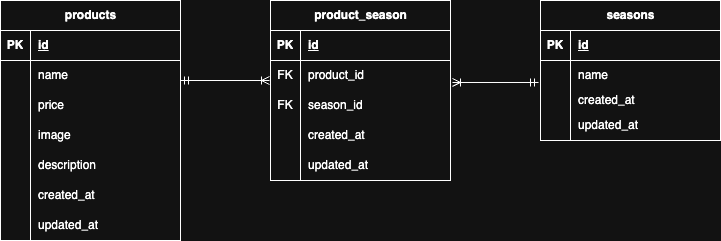

The diagram above was exported from draw.io. Its source (the exported page's mxGraphModel, read from the mxfile embedded in the PNG):
<mxGraphModel dx="940" dy="759" grid="1" gridSize="10" guides="1" tooltips="1" connect="1" arrows="1" fold="1" page="1" pageScale="1" pageWidth="827" pageHeight="1169" math="0" shadow="0">
  <root>
    <mxCell id="0" />
    <mxCell id="1" parent="0" />
    <mxCell id="2" value="&lt;span class=&quot;notion-enable-hover&quot; data-token-index=&quot;0&quot;&gt;products&lt;/span&gt;" style="shape=table;startSize=30;container=1;collapsible=1;childLayout=tableLayout;fixedRows=1;rowLines=0;fontStyle=1;align=center;resizeLast=1;html=1;" parent="1" vertex="1">
      <mxGeometry x="20" y="80" width="180" height="240" as="geometry" />
    </mxCell>
    <mxCell id="3" value="" style="shape=tableRow;horizontal=0;startSize=0;swimlaneHead=0;swimlaneBody=0;fillColor=none;collapsible=0;dropTarget=0;points=[[0,0.5],[1,0.5]];portConstraint=eastwest;top=0;left=0;right=0;bottom=1;" parent="2" vertex="1">
      <mxGeometry y="30" width="180" height="30" as="geometry" />
    </mxCell>
    <mxCell id="4" value="PK" style="shape=partialRectangle;connectable=0;fillColor=none;top=0;left=0;bottom=0;right=0;fontStyle=1;overflow=hidden;whiteSpace=wrap;html=1;" parent="3" vertex="1">
      <mxGeometry width="30" height="30" as="geometry">
        <mxRectangle width="30" height="30" as="alternateBounds" />
      </mxGeometry>
    </mxCell>
    <mxCell id="5" value="id" style="shape=partialRectangle;connectable=0;fillColor=none;top=0;left=0;bottom=0;right=0;align=left;spacingLeft=6;fontStyle=5;overflow=hidden;whiteSpace=wrap;html=1;" parent="3" vertex="1">
      <mxGeometry x="30" width="150" height="30" as="geometry">
        <mxRectangle width="150" height="30" as="alternateBounds" />
      </mxGeometry>
    </mxCell>
    <mxCell id="6" value="" style="shape=tableRow;horizontal=0;startSize=0;swimlaneHead=0;swimlaneBody=0;fillColor=none;collapsible=0;dropTarget=0;points=[[0,0.5],[1,0.5]];portConstraint=eastwest;top=0;left=0;right=0;bottom=0;" parent="2" vertex="1">
      <mxGeometry y="60" width="180" height="30" as="geometry" />
    </mxCell>
    <mxCell id="7" value="" style="shape=partialRectangle;connectable=0;fillColor=none;top=0;left=0;bottom=0;right=0;editable=1;overflow=hidden;whiteSpace=wrap;html=1;" parent="6" vertex="1">
      <mxGeometry width="30" height="30" as="geometry">
        <mxRectangle width="30" height="30" as="alternateBounds" />
      </mxGeometry>
    </mxCell>
    <mxCell id="8" value="name" style="shape=partialRectangle;connectable=0;fillColor=none;top=0;left=0;bottom=0;right=0;align=left;spacingLeft=6;overflow=hidden;whiteSpace=wrap;html=1;" parent="6" vertex="1">
      <mxGeometry x="30" width="150" height="30" as="geometry">
        <mxRectangle width="150" height="30" as="alternateBounds" />
      </mxGeometry>
    </mxCell>
    <mxCell id="9" value="" style="shape=tableRow;horizontal=0;startSize=0;swimlaneHead=0;swimlaneBody=0;fillColor=none;collapsible=0;dropTarget=0;points=[[0,0.5],[1,0.5]];portConstraint=eastwest;top=0;left=0;right=0;bottom=0;" parent="2" vertex="1">
      <mxGeometry y="90" width="180" height="30" as="geometry" />
    </mxCell>
    <mxCell id="10" value="" style="shape=partialRectangle;connectable=0;fillColor=none;top=0;left=0;bottom=0;right=0;editable=1;overflow=hidden;whiteSpace=wrap;html=1;" parent="9" vertex="1">
      <mxGeometry width="30" height="30" as="geometry">
        <mxRectangle width="30" height="30" as="alternateBounds" />
      </mxGeometry>
    </mxCell>
    <mxCell id="11" value="price" style="shape=partialRectangle;connectable=0;fillColor=none;top=0;left=0;bottom=0;right=0;align=left;spacingLeft=6;overflow=hidden;whiteSpace=wrap;html=1;" parent="9" vertex="1">
      <mxGeometry x="30" width="150" height="30" as="geometry">
        <mxRectangle width="150" height="30" as="alternateBounds" />
      </mxGeometry>
    </mxCell>
    <mxCell id="12" value="" style="shape=tableRow;horizontal=0;startSize=0;swimlaneHead=0;swimlaneBody=0;fillColor=none;collapsible=0;dropTarget=0;points=[[0,0.5],[1,0.5]];portConstraint=eastwest;top=0;left=0;right=0;bottom=0;" parent="2" vertex="1">
      <mxGeometry y="120" width="180" height="30" as="geometry" />
    </mxCell>
    <mxCell id="13" value="" style="shape=partialRectangle;connectable=0;fillColor=none;top=0;left=0;bottom=0;right=0;editable=1;overflow=hidden;whiteSpace=wrap;html=1;" parent="12" vertex="1">
      <mxGeometry width="30" height="30" as="geometry">
        <mxRectangle width="30" height="30" as="alternateBounds" />
      </mxGeometry>
    </mxCell>
    <mxCell id="14" value="image" style="shape=partialRectangle;connectable=0;fillColor=none;top=0;left=0;bottom=0;right=0;align=left;spacingLeft=6;overflow=hidden;whiteSpace=wrap;html=1;" parent="12" vertex="1">
      <mxGeometry x="30" width="150" height="30" as="geometry">
        <mxRectangle width="150" height="30" as="alternateBounds" />
      </mxGeometry>
    </mxCell>
    <mxCell id="15" style="shape=tableRow;horizontal=0;startSize=0;swimlaneHead=0;swimlaneBody=0;fillColor=none;collapsible=0;dropTarget=0;points=[[0,0.5],[1,0.5]];portConstraint=eastwest;top=0;left=0;right=0;bottom=0;" parent="2" vertex="1">
      <mxGeometry y="150" width="180" height="30" as="geometry" />
    </mxCell>
    <mxCell id="16" style="shape=partialRectangle;connectable=0;fillColor=none;top=0;left=0;bottom=0;right=0;editable=1;overflow=hidden;whiteSpace=wrap;html=1;" parent="15" vertex="1">
      <mxGeometry width="30" height="30" as="geometry">
        <mxRectangle width="30" height="30" as="alternateBounds" />
      </mxGeometry>
    </mxCell>
    <mxCell id="17" value="description" style="shape=partialRectangle;connectable=0;fillColor=none;top=0;left=0;bottom=0;right=0;align=left;spacingLeft=6;overflow=hidden;whiteSpace=wrap;html=1;" parent="15" vertex="1">
      <mxGeometry x="30" width="150" height="30" as="geometry">
        <mxRectangle width="150" height="30" as="alternateBounds" />
      </mxGeometry>
    </mxCell>
    <mxCell id="21" style="shape=tableRow;horizontal=0;startSize=0;swimlaneHead=0;swimlaneBody=0;fillColor=none;collapsible=0;dropTarget=0;points=[[0,0.5],[1,0.5]];portConstraint=eastwest;top=0;left=0;right=0;bottom=0;" parent="2" vertex="1">
      <mxGeometry y="180" width="180" height="30" as="geometry" />
    </mxCell>
    <mxCell id="22" style="shape=partialRectangle;connectable=0;fillColor=none;top=0;left=0;bottom=0;right=0;editable=1;overflow=hidden;whiteSpace=wrap;html=1;" parent="21" vertex="1">
      <mxGeometry width="30" height="30" as="geometry">
        <mxRectangle width="30" height="30" as="alternateBounds" />
      </mxGeometry>
    </mxCell>
    <mxCell id="23" value="&lt;meta charset=&quot;utf-8&quot;&gt;created_at" style="shape=partialRectangle;connectable=0;fillColor=none;top=0;left=0;bottom=0;right=0;align=left;spacingLeft=6;overflow=hidden;whiteSpace=wrap;html=1;" parent="21" vertex="1">
      <mxGeometry x="30" width="150" height="30" as="geometry">
        <mxRectangle width="150" height="30" as="alternateBounds" />
      </mxGeometry>
    </mxCell>
    <mxCell id="18" style="shape=tableRow;horizontal=0;startSize=0;swimlaneHead=0;swimlaneBody=0;fillColor=none;collapsible=0;dropTarget=0;points=[[0,0.5],[1,0.5]];portConstraint=eastwest;top=0;left=0;right=0;bottom=0;" parent="2" vertex="1">
      <mxGeometry y="210" width="180" height="30" as="geometry" />
    </mxCell>
    <mxCell id="19" style="shape=partialRectangle;connectable=0;fillColor=none;top=0;left=0;bottom=0;right=0;editable=1;overflow=hidden;whiteSpace=wrap;html=1;" parent="18" vertex="1">
      <mxGeometry width="30" height="30" as="geometry">
        <mxRectangle width="30" height="30" as="alternateBounds" />
      </mxGeometry>
    </mxCell>
    <mxCell id="20" value="updated_at" style="shape=partialRectangle;connectable=0;fillColor=none;top=0;left=0;bottom=0;right=0;align=left;spacingLeft=6;overflow=hidden;whiteSpace=wrap;html=1;" parent="18" vertex="1">
      <mxGeometry x="30" width="150" height="30" as="geometry">
        <mxRectangle width="150" height="30" as="alternateBounds" />
      </mxGeometry>
    </mxCell>
    <mxCell id="24" value="&lt;span class=&quot;notion-enable-hover&quot; data-token-index=&quot;0&quot;&gt;product_season&lt;/span&gt;" style="shape=table;startSize=30;container=1;collapsible=1;childLayout=tableLayout;fixedRows=1;rowLines=0;fontStyle=1;align=center;resizeLast=1;html=1;" parent="1" vertex="1">
      <mxGeometry x="290" y="80" width="180" height="180" as="geometry" />
    </mxCell>
    <mxCell id="25" value="" style="shape=tableRow;horizontal=0;startSize=0;swimlaneHead=0;swimlaneBody=0;fillColor=none;collapsible=0;dropTarget=0;points=[[0,0.5],[1,0.5]];portConstraint=eastwest;top=0;left=0;right=0;bottom=1;" parent="24" vertex="1">
      <mxGeometry y="30" width="180" height="30" as="geometry" />
    </mxCell>
    <mxCell id="26" value="PK" style="shape=partialRectangle;connectable=0;fillColor=none;top=0;left=0;bottom=0;right=0;fontStyle=1;overflow=hidden;whiteSpace=wrap;html=1;" parent="25" vertex="1">
      <mxGeometry width="30" height="30" as="geometry">
        <mxRectangle width="30" height="30" as="alternateBounds" />
      </mxGeometry>
    </mxCell>
    <mxCell id="27" value="id" style="shape=partialRectangle;connectable=0;fillColor=none;top=0;left=0;bottom=0;right=0;align=left;spacingLeft=6;fontStyle=5;overflow=hidden;whiteSpace=wrap;html=1;" parent="25" vertex="1">
      <mxGeometry x="30" width="150" height="30" as="geometry">
        <mxRectangle width="150" height="30" as="alternateBounds" />
      </mxGeometry>
    </mxCell>
    <mxCell id="28" value="" style="shape=tableRow;horizontal=0;startSize=0;swimlaneHead=0;swimlaneBody=0;fillColor=none;collapsible=0;dropTarget=0;points=[[0,0.5],[1,0.5]];portConstraint=eastwest;top=0;left=0;right=0;bottom=0;" parent="24" vertex="1">
      <mxGeometry y="60" width="180" height="30" as="geometry" />
    </mxCell>
    <mxCell id="29" value="FK" style="shape=partialRectangle;connectable=0;fillColor=none;top=0;left=0;bottom=0;right=0;editable=1;overflow=hidden;whiteSpace=wrap;html=1;" parent="28" vertex="1">
      <mxGeometry width="30" height="30" as="geometry">
        <mxRectangle width="30" height="30" as="alternateBounds" />
      </mxGeometry>
    </mxCell>
    <mxCell id="30" value="product_id" style="shape=partialRectangle;connectable=0;fillColor=none;top=0;left=0;bottom=0;right=0;align=left;spacingLeft=6;overflow=hidden;whiteSpace=wrap;html=1;" parent="28" vertex="1">
      <mxGeometry x="30" width="150" height="30" as="geometry">
        <mxRectangle width="150" height="30" as="alternateBounds" />
      </mxGeometry>
    </mxCell>
    <mxCell id="31" value="" style="shape=tableRow;horizontal=0;startSize=0;swimlaneHead=0;swimlaneBody=0;fillColor=none;collapsible=0;dropTarget=0;points=[[0,0.5],[1,0.5]];portConstraint=eastwest;top=0;left=0;right=0;bottom=0;" parent="24" vertex="1">
      <mxGeometry y="90" width="180" height="30" as="geometry" />
    </mxCell>
    <mxCell id="32" value="FK" style="shape=partialRectangle;connectable=0;fillColor=none;top=0;left=0;bottom=0;right=0;editable=1;overflow=hidden;whiteSpace=wrap;html=1;" parent="31" vertex="1">
      <mxGeometry width="30" height="30" as="geometry">
        <mxRectangle width="30" height="30" as="alternateBounds" />
      </mxGeometry>
    </mxCell>
    <mxCell id="33" value="season_id" style="shape=partialRectangle;connectable=0;fillColor=none;top=0;left=0;bottom=0;right=0;align=left;spacingLeft=6;overflow=hidden;whiteSpace=wrap;html=1;" parent="31" vertex="1">
      <mxGeometry x="30" width="150" height="30" as="geometry">
        <mxRectangle width="150" height="30" as="alternateBounds" />
      </mxGeometry>
    </mxCell>
    <mxCell id="34" value="" style="shape=tableRow;horizontal=0;startSize=0;swimlaneHead=0;swimlaneBody=0;fillColor=none;collapsible=0;dropTarget=0;points=[[0,0.5],[1,0.5]];portConstraint=eastwest;top=0;left=0;right=0;bottom=0;" parent="24" vertex="1">
      <mxGeometry y="120" width="180" height="30" as="geometry" />
    </mxCell>
    <mxCell id="35" value="" style="shape=partialRectangle;connectable=0;fillColor=none;top=0;left=0;bottom=0;right=0;editable=1;overflow=hidden;whiteSpace=wrap;html=1;" parent="34" vertex="1">
      <mxGeometry width="30" height="30" as="geometry">
        <mxRectangle width="30" height="30" as="alternateBounds" />
      </mxGeometry>
    </mxCell>
    <mxCell id="36" value="created_at" style="shape=partialRectangle;connectable=0;fillColor=none;top=0;left=0;bottom=0;right=0;align=left;spacingLeft=6;overflow=hidden;whiteSpace=wrap;html=1;" parent="34" vertex="1">
      <mxGeometry x="30" width="150" height="30" as="geometry">
        <mxRectangle width="150" height="30" as="alternateBounds" />
      </mxGeometry>
    </mxCell>
    <mxCell id="37" style="shape=tableRow;horizontal=0;startSize=0;swimlaneHead=0;swimlaneBody=0;fillColor=none;collapsible=0;dropTarget=0;points=[[0,0.5],[1,0.5]];portConstraint=eastwest;top=0;left=0;right=0;bottom=0;" parent="24" vertex="1">
      <mxGeometry y="150" width="180" height="30" as="geometry" />
    </mxCell>
    <mxCell id="38" style="shape=partialRectangle;connectable=0;fillColor=none;top=0;left=0;bottom=0;right=0;editable=1;overflow=hidden;whiteSpace=wrap;html=1;" parent="37" vertex="1">
      <mxGeometry width="30" height="30" as="geometry">
        <mxRectangle width="30" height="30" as="alternateBounds" />
      </mxGeometry>
    </mxCell>
    <mxCell id="39" value="updated_at" style="shape=partialRectangle;connectable=0;fillColor=none;top=0;left=0;bottom=0;right=0;align=left;spacingLeft=6;overflow=hidden;whiteSpace=wrap;html=1;" parent="37" vertex="1">
      <mxGeometry x="30" width="150" height="30" as="geometry">
        <mxRectangle width="150" height="30" as="alternateBounds" />
      </mxGeometry>
    </mxCell>
    <mxCell id="40" value="&lt;span class=&quot;notion-enable-hover&quot; data-token-index=&quot;0&quot;&gt;seasons&lt;/span&gt;" style="shape=table;startSize=30;container=1;collapsible=1;childLayout=tableLayout;fixedRows=1;rowLines=0;fontStyle=1;align=center;resizeLast=1;html=1;" parent="1" vertex="1">
      <mxGeometry x="560" y="80" width="180" height="140" as="geometry" />
    </mxCell>
    <mxCell id="41" value="" style="shape=tableRow;horizontal=0;startSize=0;swimlaneHead=0;swimlaneBody=0;fillColor=none;collapsible=0;dropTarget=0;points=[[0,0.5],[1,0.5]];portConstraint=eastwest;top=0;left=0;right=0;bottom=1;" parent="40" vertex="1">
      <mxGeometry y="30" width="180" height="30" as="geometry" />
    </mxCell>
    <mxCell id="42" value="PK" style="shape=partialRectangle;connectable=0;fillColor=none;top=0;left=0;bottom=0;right=0;fontStyle=1;overflow=hidden;whiteSpace=wrap;html=1;" parent="41" vertex="1">
      <mxGeometry width="30" height="30" as="geometry">
        <mxRectangle width="30" height="30" as="alternateBounds" />
      </mxGeometry>
    </mxCell>
    <mxCell id="43" value="id" style="shape=partialRectangle;connectable=0;fillColor=none;top=0;left=0;bottom=0;right=0;align=left;spacingLeft=6;fontStyle=5;overflow=hidden;whiteSpace=wrap;html=1;" parent="41" vertex="1">
      <mxGeometry x="30" width="150" height="30" as="geometry">
        <mxRectangle width="150" height="30" as="alternateBounds" />
      </mxGeometry>
    </mxCell>
    <mxCell id="44" value="" style="shape=tableRow;horizontal=0;startSize=0;swimlaneHead=0;swimlaneBody=0;fillColor=none;collapsible=0;dropTarget=0;points=[[0,0.5],[1,0.5]];portConstraint=eastwest;top=0;left=0;right=0;bottom=0;" parent="40" vertex="1">
      <mxGeometry y="60" width="180" height="30" as="geometry" />
    </mxCell>
    <mxCell id="45" value="" style="shape=partialRectangle;connectable=0;fillColor=none;top=0;left=0;bottom=0;right=0;editable=1;overflow=hidden;whiteSpace=wrap;html=1;" parent="44" vertex="1">
      <mxGeometry width="30" height="30" as="geometry">
        <mxRectangle width="30" height="30" as="alternateBounds" />
      </mxGeometry>
    </mxCell>
    <mxCell id="46" value="name" style="shape=partialRectangle;connectable=0;fillColor=none;top=0;left=0;bottom=0;right=0;align=left;spacingLeft=6;overflow=hidden;whiteSpace=wrap;html=1;" parent="44" vertex="1">
      <mxGeometry x="30" width="150" height="30" as="geometry">
        <mxRectangle width="150" height="30" as="alternateBounds" />
      </mxGeometry>
    </mxCell>
    <mxCell id="47" value="" style="shape=tableRow;horizontal=0;startSize=0;swimlaneHead=0;swimlaneBody=0;fillColor=none;collapsible=0;dropTarget=0;points=[[0,0.5],[1,0.5]];portConstraint=eastwest;top=0;left=0;right=0;bottom=0;" parent="40" vertex="1">
      <mxGeometry y="90" width="180" height="20" as="geometry" />
    </mxCell>
    <mxCell id="48" value="" style="shape=partialRectangle;connectable=0;fillColor=none;top=0;left=0;bottom=0;right=0;editable=1;overflow=hidden;whiteSpace=wrap;html=1;" parent="47" vertex="1">
      <mxGeometry width="30" height="20" as="geometry">
        <mxRectangle width="30" height="20" as="alternateBounds" />
      </mxGeometry>
    </mxCell>
    <mxCell id="49" value="created_at" style="shape=partialRectangle;connectable=0;fillColor=none;top=0;left=0;bottom=0;right=0;align=left;spacingLeft=6;overflow=hidden;whiteSpace=wrap;html=1;" parent="47" vertex="1">
      <mxGeometry x="30" width="150" height="20" as="geometry">
        <mxRectangle width="150" height="20" as="alternateBounds" />
      </mxGeometry>
    </mxCell>
    <mxCell id="50" value="" style="shape=tableRow;horizontal=0;startSize=0;swimlaneHead=0;swimlaneBody=0;fillColor=none;collapsible=0;dropTarget=0;points=[[0,0.5],[1,0.5]];portConstraint=eastwest;top=0;left=0;right=0;bottom=0;" parent="40" vertex="1">
      <mxGeometry y="110" width="180" height="30" as="geometry" />
    </mxCell>
    <mxCell id="51" value="" style="shape=partialRectangle;connectable=0;fillColor=none;top=0;left=0;bottom=0;right=0;editable=1;overflow=hidden;whiteSpace=wrap;html=1;" parent="50" vertex="1">
      <mxGeometry width="30" height="30" as="geometry">
        <mxRectangle width="30" height="30" as="alternateBounds" />
      </mxGeometry>
    </mxCell>
    <mxCell id="52" value="updated_at" style="shape=partialRectangle;connectable=0;fillColor=none;top=0;left=0;bottom=0;right=0;align=left;spacingLeft=6;overflow=hidden;whiteSpace=wrap;html=1;" parent="50" vertex="1">
      <mxGeometry x="30" width="150" height="30" as="geometry">
        <mxRectangle width="150" height="30" as="alternateBounds" />
      </mxGeometry>
    </mxCell>
    <mxCell id="53" value="" style="fontSize=12;html=1;endArrow=ERoneToMany;startArrow=ERmandOne;" parent="1" edge="1">
      <mxGeometry width="100" height="100" relative="1" as="geometry">
        <mxPoint x="200" y="160" as="sourcePoint" />
        <mxPoint x="289" y="160" as="targetPoint" />
      </mxGeometry>
    </mxCell>
    <mxCell id="54" value="" style="fontSize=12;html=1;endArrow=ERoneToMany;startArrow=ERmandOne;entryX=1.011;entryY=0.733;entryDx=0;entryDy=0;entryPerimeter=0;exitX=-0.011;exitY=0.733;exitDx=0;exitDy=0;exitPerimeter=0;" parent="1" source="44" target="28" edge="1">
      <mxGeometry width="100" height="100" relative="1" as="geometry">
        <mxPoint x="550" y="162" as="sourcePoint" />
        <mxPoint x="559" y="220" as="targetPoint" />
        <Array as="points" />
      </mxGeometry>
    </mxCell>
  </root>
</mxGraphModel>